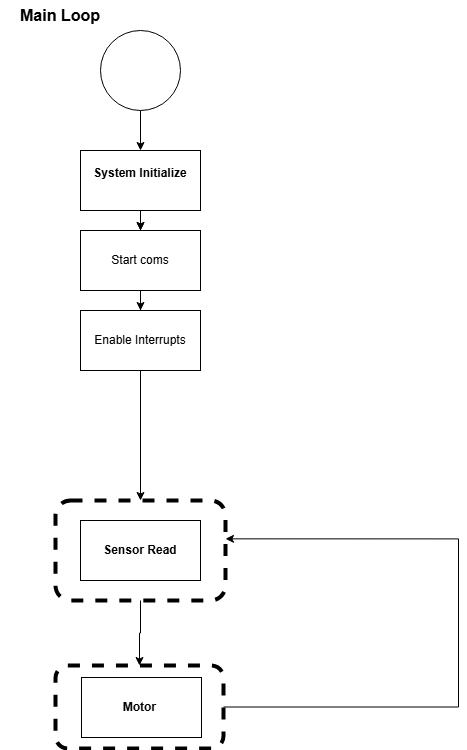

The diagram above was exported from draw.io. Its source (the exported page's mxGraphModel, read from the mxfile embedded in the PNG):
<mxGraphModel dx="1434" dy="780" grid="0" gridSize="10" guides="1" tooltips="1" connect="1" arrows="1" fold="1" page="1" pageScale="1" pageWidth="1100" pageHeight="1700" math="0" shadow="0">
  <root>
    <mxCell id="0" />
    <mxCell id="1" parent="0" />
    <mxCell id="_dXQWPgIEZs0WxoTlkZh-17" value="" style="edgeStyle=orthogonalEdgeStyle;rounded=0;orthogonalLoop=1;jettySize=auto;html=1;" edge="1" parent="1" source="_dXQWPgIEZs0WxoTlkZh-18" target="_dXQWPgIEZs0WxoTlkZh-26">
      <mxGeometry relative="1" as="geometry" />
    </mxCell>
    <mxCell id="_dXQWPgIEZs0WxoTlkZh-18" value="" style="ellipse;whiteSpace=wrap;html=1;aspect=fixed;" vertex="1" parent="1">
      <mxGeometry x="360" y="70" width="80" height="80" as="geometry" />
    </mxCell>
    <mxCell id="_dXQWPgIEZs0WxoTlkZh-19" value="&lt;b style=&quot;font-size: 16px;&quot;&gt;Main Loop&lt;/b&gt;" style="text;html=1;align=center;verticalAlign=middle;whiteSpace=wrap;rounded=0;fontSize=16;" vertex="1" parent="1">
      <mxGeometry x="260" y="40" width="120" height="30" as="geometry" />
    </mxCell>
    <mxCell id="_dXQWPgIEZs0WxoTlkZh-20" value="" style="edgeStyle=orthogonalEdgeStyle;rounded=0;orthogonalLoop=1;jettySize=auto;html=1;entryX=0.5;entryY=0;entryDx=0;entryDy=0;" edge="1" parent="1" source="_dXQWPgIEZs0WxoTlkZh-21" target="_dXQWPgIEZs0WxoTlkZh-30">
      <mxGeometry relative="1" as="geometry">
        <mxPoint x="400" y="440" as="targetPoint" />
      </mxGeometry>
    </mxCell>
    <mxCell id="_dXQWPgIEZs0WxoTlkZh-21" value="&lt;div&gt;Enable Interrupts&lt;/div&gt;" style="rounded=0;whiteSpace=wrap;html=1;" vertex="1" parent="1">
      <mxGeometry x="340" y="350" width="120" height="60" as="geometry" />
    </mxCell>
    <mxCell id="_dXQWPgIEZs0WxoTlkZh-22" value="" style="edgeStyle=orthogonalEdgeStyle;rounded=0;orthogonalLoop=1;jettySize=auto;html=1;" edge="1" parent="1" source="_dXQWPgIEZs0WxoTlkZh-23" target="_dXQWPgIEZs0WxoTlkZh-21">
      <mxGeometry relative="1" as="geometry" />
    </mxCell>
    <mxCell id="_dXQWPgIEZs0WxoTlkZh-23" value="&lt;div&gt;Start coms&lt;/div&gt;" style="rounded=0;whiteSpace=wrap;html=1;" vertex="1" parent="1">
      <mxGeometry x="340" y="270" width="120" height="60" as="geometry" />
    </mxCell>
    <mxCell id="_dXQWPgIEZs0WxoTlkZh-24" value="" style="edgeStyle=orthogonalEdgeStyle;rounded=0;orthogonalLoop=1;jettySize=auto;html=1;" edge="1" parent="1" source="_dXQWPgIEZs0WxoTlkZh-26" target="_dXQWPgIEZs0WxoTlkZh-23">
      <mxGeometry relative="1" as="geometry" />
    </mxCell>
    <mxCell id="_dXQWPgIEZs0WxoTlkZh-25" value="" style="edgeStyle=orthogonalEdgeStyle;rounded=0;orthogonalLoop=1;jettySize=auto;html=1;" edge="1" parent="1" source="_dXQWPgIEZs0WxoTlkZh-26" target="_dXQWPgIEZs0WxoTlkZh-23">
      <mxGeometry relative="1" as="geometry" />
    </mxCell>
    <mxCell id="_dXQWPgIEZs0WxoTlkZh-26" value="&lt;b&gt;System Initialize&lt;/b&gt;&lt;div&gt;&lt;br&gt;&lt;/div&gt;" style="rounded=0;whiteSpace=wrap;html=1;" vertex="1" parent="1">
      <mxGeometry x="340" y="190" width="120" height="60" as="geometry" />
    </mxCell>
    <mxCell id="_dXQWPgIEZs0WxoTlkZh-27" value="&lt;b&gt;Sensor Read&lt;/b&gt;" style="rounded=0;whiteSpace=wrap;html=1;" vertex="1" parent="1">
      <mxGeometry x="340" y="560" width="120" height="60" as="geometry" />
    </mxCell>
    <mxCell id="_dXQWPgIEZs0WxoTlkZh-28" value="" style="edgeStyle=orthogonalEdgeStyle;rounded=0;orthogonalLoop=1;jettySize=auto;html=1;entryX=1.006;entryY=0.347;entryDx=0;entryDy=0;entryPerimeter=0;exitX=1;exitY=0.5;exitDx=0;exitDy=0;" edge="1" parent="1" source="_dXQWPgIEZs0WxoTlkZh-32">
      <mxGeometry relative="1" as="geometry">
        <mxPoint x="485" y="578.35" as="targetPoint" />
        <Array as="points">
          <mxPoint x="718" y="747" />
          <mxPoint x="718" y="578" />
        </Array>
        <mxPoint x="505.98" y="833.65" as="sourcePoint" />
      </mxGeometry>
    </mxCell>
    <mxCell id="_dXQWPgIEZs0WxoTlkZh-29" value="" style="edgeStyle=orthogonalEdgeStyle;rounded=0;orthogonalLoop=1;jettySize=auto;html=1;" edge="1" parent="1" source="_dXQWPgIEZs0WxoTlkZh-30" target="_dXQWPgIEZs0WxoTlkZh-32">
      <mxGeometry relative="1" as="geometry" />
    </mxCell>
    <mxCell id="_dXQWPgIEZs0WxoTlkZh-30" value="" style="rounded=1;whiteSpace=wrap;html=1;fillColor=none;dashed=1;strokeWidth=4;" vertex="1" parent="1">
      <mxGeometry x="315" y="540" width="170" height="100" as="geometry" />
    </mxCell>
    <mxCell id="_dXQWPgIEZs0WxoTlkZh-31" value="&lt;b&gt;Motor&amp;nbsp;&lt;/b&gt;" style="rounded=0;whiteSpace=wrap;html=1;" vertex="1" parent="1">
      <mxGeometry x="341" y="717" width="120" height="60" as="geometry" />
    </mxCell>
    <mxCell id="_dXQWPgIEZs0WxoTlkZh-32" value="" style="rounded=1;whiteSpace=wrap;html=1;fillColor=none;dashed=1;strokeWidth=4;" vertex="1" parent="1">
      <mxGeometry x="315" y="705" width="168" height="83" as="geometry" />
    </mxCell>
  </root>
</mxGraphModel>